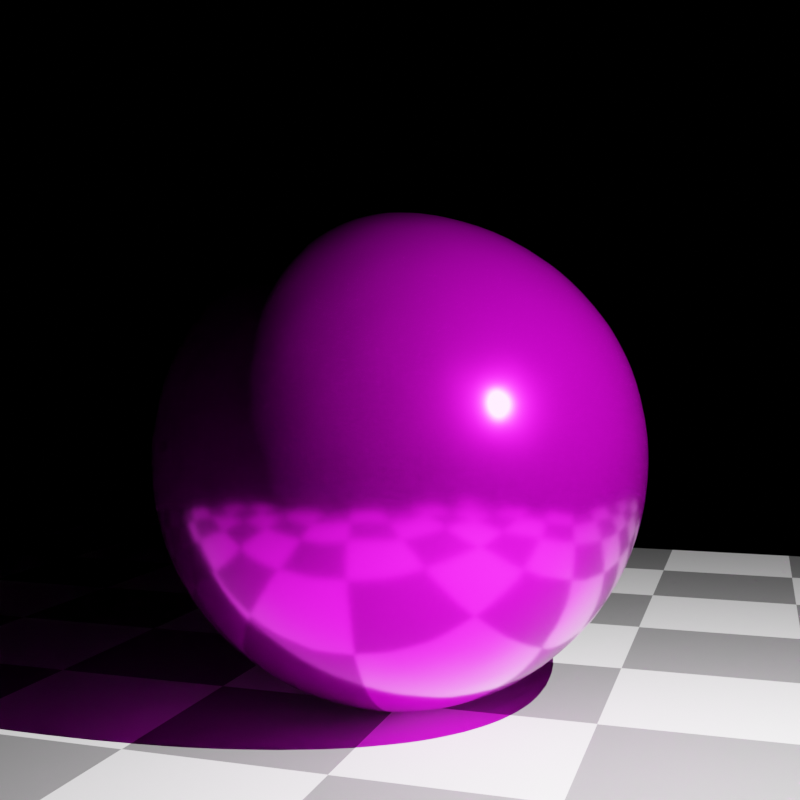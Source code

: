 # Source: bumpmap.blend  (saved by Blender 3.4.6; exported with 4.5.12 LTS)
import bpy
from mathutils import Matrix  # noqa: F401  (used for matrix-valued properties, if any)

bpy.ops.wm.read_factory_settings(use_empty=True)
scene = bpy.context.scene
scene.name = 'Scene'

# ---- collections
col_collection = bpy.data.collections.new('Collection'); scene.collection.children.link(col_collection)

# ---- images (referenced by path relative to the original .blend; pixels are not part of the script)
import os
ASSET_DIR = os.environ.get("B2B_ASSET_DIR", "")  # directory of the original .blend (textures are referenced by path, not embedded)
HERE = os.path.dirname(os.path.abspath(__file__))  # packed textures are extracted next to this script under _unpacked/

def load_image(name, relpath, width, height, colorspace="sRGB"):
    """Load a texture the original file referenced (path relative to the .blend, or extracted next to this script)."""
    p = next((c for c in (os.path.join(HERE, relpath), os.path.join(ASSET_DIR, relpath)) if relpath and os.path.exists(c)), "")
    if p:
        img = bpy.data.images.load(p, check_existing=True)
        img.name = name
    else:  # same state as the original file: an image datablock whose file is absent (Cycles renders it pink)
        img = bpy.data.images.new(name, width, height)
        img.source = "FILE"
        img.filepath = "//" + (relpath or name)
    img.colorspace_settings.name = colorspace
    return img
img_grid_weight_png = load_image('grid_weight.png', 'grid_weight.png', 1024, 1024, 'sRGB')

# ---- materials (node trees are filled in below, after node groups)
mat_ground = bpy.data.materials.new('Ground')
mat_material = bpy.data.materials.new('Material')

# ---- material node trees
mat_ground.use_nodes = True; mat_ground.node_tree.nodes.clear()
_N = mat_ground.node_tree.nodes; _L = mat_ground.node_tree.links
n0 = _N.new('ShaderNodeTexChecker'); n0.name = 'Checker Texture'; n0.location = (-187, 311)
n0.inputs[3].default_value = 10.0
n1 = _N.new('ShaderNodeBsdfDiffuse'); n1.name = 'Diffuse BSDF'; n1.location = (27, 306)
n2 = _N.new('ShaderNodeOutputMaterial'); n2.name = 'Material Output'; n2.location = (253, 299)
_L.new(n1.outputs[0], n2.inputs[0])
_L.new(n0.outputs[0], n1.inputs[0])
n2.is_active_output = True
mat_material.use_nodes = True; mat_material.node_tree.nodes.clear()
_N = mat_material.node_tree.nodes; _L = mat_material.node_tree.links
n0 = _N.new('ShaderNodeOutputMaterial'); n0.name = 'Material Output'; n0.location = (501, 169)
n1 = _N.new('ShaderNodeBsdfPrincipled'); n1.name = 'Principled BSDF'; n1.location = (144, 218)
n1.distribution = 'GGX'
n1.subsurface_method = 'RANDOM_WALK_SKIN'
n1.inputs[1].default_value = 0.95
n1.inputs[2].default_value = 0.16
n1.inputs[3].default_value = 1.45
n1.inputs[13].default_value = 1.0
n1.inputs[27].default_value = (0.0, 0.0, 0.0, 1.0)
n1.inputs[28].default_value = 1.0
n2 = _N.new('ShaderNodeMix'); n2.name = 'Mix'; n2.location = (-51, 296)
n2.data_type = 'RGBA'
n2.blend_type = 'LIGHTEN'
n2.inputs[0].default_value = 1.0
n2.inputs[7].default_value = (0.0, 0.002234, 0.5, 1.0)
n3 = _N.new('ShaderNodeTexImage'); n3.name = 'Image Texture.001'; n3.location = (-383, 219)
n3.image = img_grid_weight_png
n4 = _N.new('ShaderNodeTexCoord'); n4.name = 'Texture Coordinate'; n4.location = (-589, 198)
n5 = _N.new('ShaderNodeBump'); n5.name = 'Bump'; n5.location = (-52, 47)
n5.invert = True
n5.inputs[1].default_value = 1.0
n5.inputs[2].default_value = 1.0
_L.new(n1.outputs[0], n0.inputs[0])
_L.new(n2.outputs[2], n1.inputs[0])
_L.new(n4.outputs[2], n3.inputs[0])
_L.new(n3.outputs[0], n2.inputs[6])
_L.new(n3.outputs[0], n5.inputs[3])
_L.new(n5.outputs[0], n1.inputs[5])
n0.is_active_output = True

# ---- world
world_world = bpy.data.worlds.new('World'); scene.world = world_world
world_world.use_nodes = True; world_world.node_tree.nodes.clear()
_N = world_world.node_tree.nodes; _L = world_world.node_tree.links
n0 = _N.new('ShaderNodeOutputWorld'); n0.name = 'World Output'; n0.location = (300, 300)
n1 = _N.new('ShaderNodeBackground'); n1.name = 'Background'; n1.location = (10, 300)
n1.inputs[0].default_value = (0.0, 0.0, 0.0, 1.0)
_L.new(n1.outputs[0], n0.inputs[0])
n0.is_active_output = True
world_world.color = (0.05088, 0.05088, 0.05088)
world_world.use_sun_shadow = False
world_world.sun_shadow_jitter_overblur = 0.0

# ---- cameras
cam_camera = bpy.data.cameras.new('Camera')
cam_camera.clip_end = 100.0
cam_camera.ortho_scale = 7.314

# ---- lights
light_light = bpy.data.lights.new('Light', 'POINT')
light_light.transmission_factor = 0.0
light_light.energy = 1000.0
light_light.shadow_maximum_resolution = 0.006
light_light.use_absolute_resolution = True

# ---- meshes
me_groundplane = bpy.data.meshes.new('GroundPlane')
me_groundplane.from_pydata([(-1.0, -1.0, 0.0), (1.0, -1.0, 0.0), (-1.0, 1.0, 0.0), (1.0, 1.0, 0.0)], [], [(0, 1, 3, 2)])
_uv = me_groundplane.uv_layers.new(name='UVMap')
_uv.uv.foreach_set('vector', [0.0, 0.0, 1.0, 0.0, 1.0, 1.0, 0.0, 1.0])
me_groundplane.materials.append(mat_ground)
me_groundplane.update()
me_icospherehq = bpy.data.meshes.new('IcosphereHQ')
me_icospherehq.from_pydata([(0.0, 0.0, -1.0), (0.7236, -0.5257, -0.4472), (-0.2764, -0.8506, -0.4472), (-0.8944, 0.0, -0.4472), (-0.2764, 0.8506, -0.4472), (0.7236, 0.5257, -0.4472), (0.2764, -0.8506, 0.4472), (-0.7236, -0.5257, 0.4472), (-0.7236, 0.5257, 0.4472), (0.2764, 0.8506, 0.4472), (0.8944, 0.0, 0.4472), (0.0, 0.0, 1.0), (-0.2328, -0.7166, -0.6575), (-0.1625, -0.5, -0.8507), (-0.07761, -0.2389, -0.9679), (0.2032, -0.1476, -0.9679), (0.4253, -0.309, -0.8507), (0.6095, -0.4429, -0.6575), (0.5319, -0.6817, -0.5023), (0.2629, -0.809, -0.5257), (-0.02964, -0.8642, -0.5023), (0.8127, 0.2952, -0.5023), (0.8506, 0.0, -0.5257), (0.8127, -0.2952, -0.5023), (0.2032, 0.1476, -0.9679), (0.4253, 0.309, -0.8507), (0.6095, 0.4429, -0.6575), (-0.7534, 0.0, -0.6575), (-0.5257, 0.0, -0.8507), (-0.2511, 0.0, -0.9679), (-0.484, -0.7166, -0.5023), (-0.6882, -0.5, -0.5257), (-0.8311, -0.2389, -0.5023), (-0.2328, 0.7166, -0.6575), (-0.1625, 0.5, -0.8507), (-0.07761, 0.2389, -0.9679), (-0.8311, 0.2389, -0.5023), (-0.6882, 0.5, -0.5257), (-0.484, 0.7166, -0.5023), (-0.02964, 0.8642, -0.5023), (0.2629, 0.809, -0.5257), (0.5319, 0.6817, -0.5023), (0.9566, -0.1476, 0.2511), (0.9511, -0.309, -1.752e-08), (0.8607, -0.4429, -0.2512), (0.8607, 0.4429, -0.2512), (0.9511, 0.309, 1.752e-08), (0.9566, 0.1476, 0.2511), (0.1552, -0.9554, 0.2512), (0.0, -1.0, -1.752e-08), (-0.1552, -0.9554, -0.2512), (0.6872, -0.6817, -0.2512), (0.5878, -0.809, 1.752e-08), (0.436, -0.8642, 0.2512), (-0.8607, -0.4429, 0.2512), (-0.9511, -0.309, -1.752e-08), (-0.9566, -0.1476, -0.2511), (-0.436, -0.8642, -0.2512), (-0.5878, -0.809, 1.752e-08), (-0.6872, -0.6817, 0.2512), (-0.6872, 0.6817, 0.2512), (-0.5878, 0.809, -1.752e-08), (-0.436, 0.8642, -0.2512), (-0.9566, 0.1476, -0.2511), (-0.9511, 0.309, 1.752e-08), (-0.8607, 0.4429, 0.2512), (0.436, 0.8642, 0.2512), (0.5878, 0.809, -1.752e-08), (0.6872, 0.6817, -0.2512), (-0.1552, 0.9554, -0.2512), (0.0, 1.0, 1.752e-08), (0.1552, 0.9554, 0.2512), (0.8311, -0.2389, 0.5023), (0.6882, -0.5, 0.5257), (0.484, -0.7166, 0.5023), (0.02964, -0.8642, 0.5023), (-0.2629, -0.809, 0.5257), (-0.5319, -0.6817, 0.5023), (-0.8127, -0.2952, 0.5023), (-0.8506, 0.0, 0.5257), (-0.8127, 0.2952, 0.5023), (-0.5319, 0.6817, 0.5023), (-0.2629, 0.809, 0.5257), (0.02964, 0.8642, 0.5023), (0.484, 0.7166, 0.5023), (0.6882, 0.5, 0.5257), (0.8311, 0.2389, 0.5023), (0.07761, -0.2389, 0.9679), (0.1625, -0.5, 0.8507), (0.2328, -0.7166, 0.6575), (0.7534, 0.0, 0.6575), (0.5257, 0.0, 0.8507), (0.2511, 0.0, 0.9679), (-0.2032, -0.1476, 0.9679), (-0.4253, -0.309, 0.8507), (-0.6095, -0.4429, 0.6575), (-0.2032, 0.1476, 0.9679), (-0.4253, 0.309, 0.8507), (-0.6095, 0.4429, 0.6575), (0.07761, 0.2389, 0.9679), (0.1625, 0.5, 0.8507), (0.2328, 0.7166, 0.6575), (0.3618, 0.2629, 0.8944), (0.6382, 0.2629, 0.7236), (0.4472, 0.5257, 0.7236), (-0.1382, 0.4253, 0.8944), (-0.05279, 0.6882, 0.7236), (-0.3618, 0.5878, 0.7236), (-0.4472, 0.0, 0.8944), (-0.6708, 0.1625, 0.7236), (-0.6708, -0.1625, 0.7236), (-0.1382, -0.4253, 0.8944), (-0.3618, -0.5878, 0.7236), (-0.05279, -0.6882, 0.7236), (0.3618, -0.2629, 0.8944), (0.4472, -0.5257, 0.7236), (0.6382, -0.2629, 0.7236), (0.8618, 0.4253, 0.2764), (0.809, 0.5878, 0.0), (0.6708, 0.6882, 0.2764), (-0.1382, 0.9511, 0.2764), (-0.309, 0.9511, -4.92e-07), (-0.4472, 0.8506, 0.2764), (-0.9472, 0.1625, 0.2764), (-1.0, -3.608e-07, 6.232e-07), (-0.9472, -0.1625, 0.2764), (-0.4472, -0.8506, 0.2764), (-0.309, -0.9511, -7.872e-07), (-0.1382, -0.9511, 0.2764), (0.6708, -0.6882, 0.2764), (0.809, -0.5878, -1.902e-06), (0.8618, -0.4253, 0.2764), (0.309, 0.9511, -2.615e-14), (0.4472, 0.8506, -0.2764), (0.1382, 0.9511, -0.2764), (-0.809, 0.5878, -7.845e-14), (-0.6708, 0.6882, -0.2764), (-0.8618, 0.4253, -0.2764), (-0.809, -0.5878, 8.031e-14), (-0.8618, -0.4253, -0.2764), (-0.6708, -0.6882, -0.2764), (0.309, -0.9511, 2.802e-14), (0.1382, -0.9511, -0.2764), (0.4472, -0.8506, -0.2764), (1.0, 0.0, 0.0), (0.9472, -0.1625, -0.2764), (0.9472, 0.1625, -0.2764), (0.3618, 0.5878, -0.7236), (0.1382, 0.4253, -0.8944), (0.05279, 0.6882, -0.7236), (-0.4472, 0.5257, -0.7236), (-0.3618, 0.2629, -0.8944), (-0.6382, 0.2629, -0.7236), (-0.6382, -0.2629, -0.7236), (-0.3618, -0.2629, -0.8944), (-0.4472, -0.5257, -0.7236), (0.6708, 0.1625, -0.7236), (0.6708, -0.1625, -0.7236), (0.4472, -7.38e-07, -0.8944), (0.05279, -0.6882, -0.7236), (0.1382, -0.4253, -0.8944), (0.3618, -0.5878, -0.7236)], [], [(0, 15, 14), (1, 17, 23), (0, 14, 29), (0, 29, 35), (0, 35, 24), (1, 23, 44), (2, 20, 50), (3, 32, 56), (4, 38, 62), (5, 41, 68), (1, 44, 51), (2, 50, 57), (3, 56, 63), (4, 62, 69), (5, 68, 45), (6, 74, 89), (7, 77, 95), (8, 80, 98), (9, 83, 101), (10, 86, 90), (92, 99, 11), (91, 102, 92), (90, 103, 91), (92, 102, 99), (102, 100, 99), (91, 103, 102), (103, 104, 102), (102, 104, 100), (104, 101, 100), (90, 86, 103), (86, 85, 103), (103, 85, 104), (85, 84, 104), (104, 84, 101), (84, 9, 101), (99, 96, 11), (100, 105, 99), (101, 106, 100), (99, 105, 96), (105, 97, 96), (100, 106, 105), (106, 107, 105), (105, 107, 97), (107, 98, 97), (101, 83, 106), (83, 82, 106), (106, 82, 107), (82, 81, 107), (107, 81, 98), (81, 8, 98), (96, 93, 11), (97, 108, 96), (98, 109, 97), (96, 108, 93), (108, 94, 93), (97, 109, 108), (109, 110, 108), (108, 110, 94), (110, 95, 94), (98, 80, 109), (80, 79, 109), (109, 79, 110), (79, 78, 110), (110, 78, 95), (78, 7, 95), (93, 87, 11), (94, 111, 93), (95, 112, 94), (93, 111, 87), (111, 88, 87), (94, 112, 111), (112, 113, 111), (111, 113, 88), (113, 89, 88), (95, 77, 112), (77, 76, 112), (112, 76, 113), (76, 75, 113), (113, 75, 89), (75, 6, 89), (87, 92, 11), (88, 114, 87), (89, 115, 88), (87, 114, 92), (114, 91, 92), (88, 115, 114), (115, 116, 114), (114, 116, 91), (116, 90, 91), (89, 74, 115), (74, 73, 115), (115, 73, 116), (73, 72, 116), (116, 72, 90), (72, 10, 90), (47, 86, 10), (46, 117, 47), (45, 118, 46), (47, 117, 86), (117, 85, 86), (46, 118, 117), (118, 119, 117), (117, 119, 85), (119, 84, 85), (45, 68, 118), (68, 67, 118), (118, 67, 119), (67, 66, 119), (119, 66, 84), (66, 9, 84), (71, 83, 9), (70, 120, 71), (69, 121, 70), (71, 120, 83), (120, 82, 83), (70, 121, 120), (121, 122, 120), (120, 122, 82), (122, 81, 82), (69, 62, 121), (62, 61, 121), (121, 61, 122), (61, 60, 122), (122, 60, 81), (60, 8, 81), (65, 80, 8), (64, 123, 65), (63, 124, 64), (65, 123, 80), (123, 79, 80), (64, 124, 123), (124, 125, 123), (123, 125, 79), (125, 78, 79), (63, 56, 124), (56, 55, 124), (124, 55, 125), (55, 54, 125), (125, 54, 78), (54, 7, 78), (59, 77, 7), (58, 126, 59), (57, 127, 58), (59, 126, 77), (126, 76, 77), (58, 127, 126), (127, 128, 126), (126, 128, 76), (128, 75, 76), (57, 50, 127), (50, 49, 127), (127, 49, 128), (49, 48, 128), (128, 48, 75), (48, 6, 75), (53, 74, 6), (52, 129, 53), (51, 130, 52), (53, 129, 74), (129, 73, 74), (52, 130, 129), (130, 131, 129), (129, 131, 73), (131, 72, 73), (51, 44, 130), (44, 43, 130), (130, 43, 131), (43, 42, 131), (131, 42, 72), (42, 10, 72), (66, 71, 9), (67, 132, 66), (68, 133, 67), (66, 132, 71), (132, 70, 71), (67, 133, 132), (133, 134, 132), (132, 134, 70), (134, 69, 70), (68, 41, 133), (41, 40, 133), (133, 40, 134), (40, 39, 134), (134, 39, 69), (39, 4, 69), (60, 65, 8), (61, 135, 60), (62, 136, 61), (60, 135, 65), (135, 64, 65), (61, 136, 135), (136, 137, 135), (135, 137, 64), (137, 63, 64), (62, 38, 136), (38, 37, 136), (136, 37, 137), (37, 36, 137), (137, 36, 63), (36, 3, 63), (54, 59, 7), (55, 138, 54), (56, 139, 55), (54, 138, 59), (138, 58, 59), (55, 139, 138), (139, 140, 138), (138, 140, 58), (140, 57, 58), (56, 32, 139), (32, 31, 139), (139, 31, 140), (31, 30, 140), (140, 30, 57), (30, 2, 57), (48, 53, 6), (49, 141, 48), (50, 142, 49), (48, 141, 53), (141, 52, 53), (49, 142, 141), (142, 143, 141), (141, 143, 52), (143, 51, 52), (50, 20, 142), (20, 19, 142), (142, 19, 143), (19, 18, 143), (143, 18, 51), (18, 1, 51), (42, 47, 10), (43, 144, 42), (44, 145, 43), (42, 144, 47), (144, 46, 47), (43, 145, 144), (145, 146, 144), (144, 146, 46), (146, 45, 46), (44, 23, 145), (23, 22, 145), (145, 22, 146), (22, 21, 146), (146, 21, 45), (21, 5, 45), (26, 41, 5), (25, 147, 26), (24, 148, 25), (26, 147, 41), (147, 40, 41), (25, 148, 147), (148, 149, 147), (147, 149, 40), (149, 39, 40), (24, 35, 148), (35, 34, 148), (148, 34, 149), (34, 33, 149), (149, 33, 39), (33, 4, 39), (33, 38, 4), (34, 150, 33), (35, 151, 34), (33, 150, 38), (150, 37, 38), (34, 151, 150), (151, 152, 150), (150, 152, 37), (152, 36, 37), (35, 29, 151), (29, 28, 151), (151, 28, 152), (28, 27, 152), (152, 27, 36), (27, 3, 36), (27, 32, 3), (28, 153, 27), (29, 154, 28), (27, 153, 32), (153, 31, 32), (28, 154, 153), (154, 155, 153), (153, 155, 31), (155, 30, 31), (29, 14, 154), (14, 13, 154), (154, 13, 155), (13, 12, 155), (155, 12, 30), (12, 2, 30), (21, 26, 5), (22, 156, 21), (23, 157, 22), (21, 156, 26), (156, 25, 26), (22, 157, 156), (157, 158, 156), (156, 158, 25), (158, 24, 25), (23, 17, 157), (17, 16, 157), (157, 16, 158), (16, 15, 158), (158, 15, 24), (15, 0, 24), (12, 20, 2), (13, 159, 12), (14, 160, 13), (12, 159, 20), (159, 19, 20), (13, 160, 159), (160, 161, 159), (159, 161, 19), (161, 18, 19), (14, 15, 160), (15, 16, 160), (160, 16, 161), (16, 17, 161), (161, 17, 18), (17, 1, 18)])
me_icospherehq.polygons.foreach_set('use_smooth', [True] * 320)
_uv = me_icospherehq.uv_layers.new(name='UVMap')
_uv.uv.foreach_set('vector', [0.9953, 0.1471, 1.029, 0.06904, 1.084, 0.1566, 0.4532, 0.2086, 0.4399, 0.1289, 0.5204, 0.1865, 0.9953, 0.1471, 1.084, 0.1566, 1.022, 0.2225, 0.9953, 0.1471, 1.022, 0.2225, 0.9476, 0.2106, 0.9953, 0.1471, 0.9476, 0.2106, 0.9002, 0.1287, 0.4532, 0.2086, 0.5204, 0.1865, 0.4899, 0.2721, 0.2289, 0.35, 0.2629, 0.2932, 0.2681, 0.387, 0.0588, 0.487, 0.09447, 0.4482, 0.08854, 0.5418, 0.8824, 0.4603, 0.9231, 0.4629, 0.8942, 0.5376, 0.7096, 0.2995, 0.7566, 0.3217, 0.7148, 0.3798, 0.4532, 0.2086, 0.4899, 0.2721, 0.4284, 0.2819, 0.2289, 0.35, 0.2681, 0.387, 0.2244, 0.4304, 0.0588, 0.487, 0.08854, 0.5418, 0.04168, 0.5602, 0.8824, 0.4603, 0.8942, 0.5376, 0.8494, 0.5072, 0.7096, 0.2995, 0.7148, 0.3798, 0.6676, 0.3389, 0.3824, 0.5397, 0.4231, 0.5371, 0.3963, 0.6159, 0.2096, 0.7005, 0.2566, 0.6783, 0.239, 0.7688, 0.9532, 0.7914, 1.02, 0.8135, 0.9399, 0.8711, 0.7289, 0.65, 0.7629, 0.7068, 0.7031, 0.7185, 0.5588, 0.513, 0.5945, 0.5518, 0.5507, 0.5923, 0.5224, 0.7775, 0.5836, 0.8434, 0.4953, 0.8529, 0.5393, 0.6854, 0.5891, 0.7495, 0.5224, 0.7775, 0.5507, 0.5923, 0.5924, 0.6458, 0.5393, 0.6854, 0.5224, 0.7775, 0.5891, 0.7495, 0.5836, 0.8434, 0.5891, 0.7495, 0.6585, 0.7914, 0.5836, 0.8434, 0.5393, 0.6854, 0.5924, 0.6458, 0.5891, 0.7495, 0.5924, 0.6458, 0.6462, 0.693, 0.5891, 0.7495, 0.5891, 0.7495, 0.6462, 0.693, 0.6585, 0.7914, 0.6462, 0.693, 0.7031, 0.7185, 0.6585, 0.7914, 0.5507, 0.5923, 0.5945, 0.5518, 0.5924, 0.6458, 0.5945, 0.5518, 0.6384, 0.594, 0.5924, 0.6458, 0.5924, 0.6458, 0.6384, 0.594, 0.6462, 0.693, 0.6384, 0.594, 0.6858, 0.6289, 0.6462, 0.693, 0.6462, 0.693, 0.6858, 0.6289, 0.7031, 0.7185, 0.6858, 0.6289, 0.7289, 0.65, 0.7031, 0.7185, 0.5836, 0.8434, 0.5286, 0.931, 0.4953, 0.8529, 0.6585, 0.7914, 0.6877, 0.8877, 0.5836, 0.8434, 0.7031, 0.7185, 0.7419, 0.7963, 0.6585, 0.7914, 0.5836, 0.8434, 0.6877, 0.8877, 0.5286, 0.931, 0.6877, 0.8877, 0.8613, 0.9599, 0.5286, 0.931, 0.6585, 0.7914, 0.7419, 0.7963, 0.6877, 0.8877, 0.7419, 0.7963, 0.8229, 0.8615, 0.6877, 0.8877, 0.6877, 0.8877, 0.8229, 0.8615, 0.8613, 0.9599, 0.8229, 0.8615, 0.9399, 0.8711, 0.8613, 0.9599, 0.7031, 0.7185, 0.7629, 0.7068, 0.7419, 0.7963, 0.7629, 0.7068, 0.8158, 0.7618, 0.7419, 0.7963, 0.7419, 0.7963, 0.8158, 0.7618, 0.8229, 0.8615, 0.8158, 0.7618, 0.8864, 0.7927, 0.8229, 0.8615, 0.8229, 0.8615, 0.8864, 0.7927, 0.9399, 0.8711, 0.8864, 0.7927, 0.9532, 0.7914, 0.9399, 0.8711, 0.5286, 0.931, 0.4002, 0.8713, 0.4953, 0.8529, 0.8613, 0.9599, 1.276, 0.9366, 0.5286, 0.931, 0.9399, 0.8711, 1.071, 0.8975, 0.8613, 0.9599, 0.5286, 0.931, 0.2763, 0.9366, 0.4002, 0.8713, 0.2763, 0.9366, 0.2972, 0.8374, 0.4002, 0.8713, 0.8613, 0.9599, 1.071, 0.8975, 1.276, 0.9366, 0.07099, 0.8975, 0.1911, 0.8463, 0.2763, 0.9366, 0.2763, 0.9366, 0.1911, 0.8463, 0.2972, 0.8374, 0.1911, 0.8463, 0.239, 0.7688, 0.2972, 0.8374, 0.9399, 0.8711, 1.02, 0.8135, 1.071, 0.8975, 0.02039, 0.8135, 0.1044, 0.8018, 0.07099, 0.8975, 0.07099, 0.8975, 0.1044, 0.8018, 0.1911, 0.8463, 0.1044, 0.8018, 0.17, 0.7554, 0.1911, 0.8463, 0.1911, 0.8463, 0.17, 0.7554, 0.239, 0.7688, 0.17, 0.7554, 0.2096, 0.7005, 0.239, 0.7688, 0.4002, 0.8713, 0.4476, 0.7894, 0.4953, 0.8529, 0.2972, 0.8374, 0.372, 0.7816, 0.4002, 0.8713, 0.239, 0.7688, 0.3028, 0.7377, 0.2972, 0.8374, 0.4002, 0.8713, 0.372, 0.7816, 0.4476, 0.7894, 0.372, 0.7816, 0.4166, 0.7045, 0.4476, 0.7894, 0.2972, 0.8374, 0.3028, 0.7377, 0.372, 0.7816, 0.3028, 0.7377, 0.3576, 0.6799, 0.372, 0.7816, 0.372, 0.7816, 0.3576, 0.6799, 0.4166, 0.7045, 0.3576, 0.6799, 0.3963, 0.6159, 0.4166, 0.7045, 0.239, 0.7688, 0.2566, 0.6783, 0.3028, 0.7377, 0.2566, 0.6783, 0.3058, 0.6378, 0.3028, 0.7377, 0.3028, 0.7377, 0.3058, 0.6378, 0.3576, 0.6799, 0.3058, 0.6378, 0.3489, 0.5871, 0.3576, 0.6799, 0.3576, 0.6799, 0.3489, 0.5871, 0.3963, 0.6159, 0.3489, 0.5871, 0.3824, 0.5397, 0.3963, 0.6159, 0.4476, 0.7894, 0.5224, 0.7775, 0.4953, 0.8529, 0.4166, 0.7045, 0.4793, 0.7065, 0.4476, 0.7894, 0.3963, 0.6159, 0.4467, 0.6193, 0.4166, 0.7045, 0.4476, 0.7894, 0.4793, 0.7065, 0.5224, 0.7775, 0.4793, 0.7065, 0.5393, 0.6854, 0.5224, 0.7775, 0.4166, 0.7045, 0.4467, 0.6193, 0.4793, 0.7065, 0.4467, 0.6193, 0.5021, 0.6106, 0.4793, 0.7065, 0.4793, 0.7065, 0.5021, 0.6106, 0.5393, 0.6854, 0.5021, 0.6106, 0.5507, 0.5923, 0.5393, 0.6854, 0.3963, 0.6159, 0.4231, 0.5371, 0.4467, 0.6193, 0.4231, 0.5371, 0.4709, 0.531, 0.4467, 0.6193, 0.4467, 0.6193, 0.4709, 0.531, 0.5021, 0.6106, 0.4709, 0.531, 0.5186, 0.5221, 0.5021, 0.6106, 0.5021, 0.6106, 0.5186, 0.5221, 0.5507, 0.5923, 0.5186, 0.5221, 0.5588, 0.513, 0.5507, 0.5923, 0.5885, 0.4582, 0.5945, 0.5518, 0.5588, 0.513, 0.6256, 0.3956, 0.632, 0.4948, 0.5885, 0.4582, 0.6676, 0.3389, 0.6739, 0.4323, 0.6256, 0.3956, 0.5885, 0.4582, 0.632, 0.4948, 0.5945, 0.5518, 0.632, 0.4948, 0.6384, 0.594, 0.5945, 0.5518, 0.6256, 0.3956, 0.6739, 0.4323, 0.632, 0.4948, 0.6739, 0.4323, 0.6799, 0.5355, 0.632, 0.4948, 0.632, 0.4948, 0.6799, 0.5355, 0.6384, 0.594, 0.6799, 0.5355, 0.6858, 0.6289, 0.6384, 0.594, 0.6676, 0.3389, 0.7148, 0.3798, 0.6739, 0.4323, 0.7148, 0.3798, 0.7197, 0.4747, 0.6739, 0.4323, 0.6739, 0.4323, 0.7197, 0.4747, 0.6799, 0.5355, 0.7197, 0.4747, 0.7244, 0.5696, 0.6799, 0.5355, 0.6799, 0.5355, 0.7244, 0.5696, 0.6858, 0.6289, 0.7244, 0.5696, 0.7289, 0.65, 0.6858, 0.6289, 0.7681, 0.613, 0.7629, 0.7068, 0.7289, 0.65, 0.8101, 0.562, 0.8124, 0.6619, 0.7681, 0.613, 0.8494, 0.5072, 0.858, 0.5998, 0.8101, 0.562, 0.7681, 0.613, 0.8124, 0.6619, 0.7629, 0.7068, 0.8124, 0.6619, 0.8158, 0.7618, 0.7629, 0.7068, 0.8101, 0.562, 0.858, 0.5998, 0.8124, 0.6619, 0.858, 0.5998, 0.8697, 0.7016, 0.8124, 0.6619, 0.8124, 0.6619, 0.8697, 0.7016, 0.8158, 0.7618, 0.8697, 0.7016, 0.8864, 0.7927, 0.8158, 0.7618, 0.8494, 0.5072, 0.8942, 0.5376, 0.858, 0.5998, 0.8942, 0.5376, 0.9092, 0.6285, 0.858, 0.5998, 0.858, 0.5998, 0.9092, 0.6285, 0.8697, 0.7016, 0.9092, 0.6285, 0.9284, 0.7181, 0.8697, 0.7016, 0.8697, 0.7016, 0.9284, 0.7181, 0.8864, 0.7927, 0.9284, 0.7181, 0.9532, 0.7914, 0.8864, 0.7927, 0.9899, 0.7279, 1.02, 0.8135, 0.9532, 0.7914, 1.019, 0.6457, 1.053, 0.7292, 0.9899, 0.7279, 0.04168, 0.5602, 0.07389, 0.6316, 0.01923, 0.6457, 0.9899, 0.7279, 1.053, 0.7292, 1.02, 0.8135, 0.05258, 0.7292, 0.1044, 0.8018, 0.02039, 0.8135, 0.01923, 0.6457, 0.07389, 0.6316, 0.05258, 0.7292, 0.07389, 0.6316, 0.1175, 0.7034, 0.05258, 0.7292, 0.05258, 0.7292, 0.1175, 0.7034, 0.1044, 0.8018, 0.1175, 0.7034, 0.17, 0.7554, 0.1044, 0.8018, 0.04168, 0.5602, 0.08854, 0.5418, 0.07389, 0.6316, 0.08854, 0.5418, 0.1256, 0.6044, 0.07389, 0.6316, 0.07389, 0.6316, 0.1256, 0.6044, 0.1175, 0.7034, 0.1256, 0.6044, 0.1676, 0.6611, 0.1175, 0.7034, 0.1175, 0.7034, 0.1676, 0.6611, 0.17, 0.7554, 0.1676, 0.6611, 0.2096, 0.7005, 0.17, 0.7554, 0.2148, 0.6202, 0.2566, 0.6783, 0.2096, 0.7005, 0.2197, 0.5253, 0.2607, 0.5845, 0.2148, 0.6202, 0.2244, 0.4304, 0.2645, 0.4809, 0.2197, 0.5253, 0.2148, 0.6202, 0.2607, 0.5845, 0.2566, 0.6783, 0.2607, 0.5845, 0.3058, 0.6378, 0.2566, 0.6783, 0.2197, 0.5253, 0.2645, 0.4809, 0.2607, 0.5845, 0.2645, 0.4809, 0.308, 0.5379, 0.2607, 0.5845, 0.2607, 0.5845, 0.308, 0.5379, 0.3058, 0.6378, 0.308, 0.5379, 0.3489, 0.5871, 0.3058, 0.6378, 0.2244, 0.4304, 0.2681, 0.387, 0.2645, 0.4809, 0.2681, 0.387, 0.3101, 0.438, 0.2645, 0.4809, 0.2645, 0.4809, 0.3101, 0.438, 0.308, 0.5379, 0.3101, 0.438, 0.3494, 0.4928, 0.308, 0.5379, 0.308, 0.5379, 0.3494, 0.4928, 0.3489, 0.5871, 0.3494, 0.4928, 0.3824, 0.5397, 0.3489, 0.5871, 0.3942, 0.4624, 0.4231, 0.5371, 0.3824, 0.5397, 0.4092, 0.3715, 0.4413, 0.4503, 0.3942, 0.4624, 0.4284, 0.2819, 0.4635, 0.3554, 0.4092, 0.3715, 0.3942, 0.4624, 0.4413, 0.4503, 0.4231, 0.5371, 0.4413, 0.4503, 0.4709, 0.531, 0.4231, 0.5371, 0.4092, 0.3715, 0.4635, 0.3554, 0.4413, 0.4503, 0.4635, 0.3554, 0.4938, 0.442, 0.4413, 0.4503, 0.4413, 0.4503, 0.4938, 0.442, 0.4709, 0.531, 0.4938, 0.442, 0.5186, 0.5221, 0.4709, 0.531, 0.4284, 0.2819, 0.4899, 0.2721, 0.4635, 0.3554, 0.4899, 0.2721, 0.5192, 0.3543, 0.4635, 0.3554, 0.4635, 0.3554, 0.5192, 0.3543, 0.4938, 0.442, 0.5192, 0.3543, 0.5417, 0.4398, 0.4938, 0.442, 0.4938, 0.442, 0.5417, 0.4398, 0.5186, 0.5221, 0.5417, 0.4398, 0.5588, 0.513, 0.5186, 0.5221, 0.7244, 0.5696, 0.7681, 0.613, 0.7289, 0.65, 0.7197, 0.4747, 0.7645, 0.5191, 0.7244, 0.5696, 0.7148, 0.3798, 0.7607, 0.4155, 0.7197, 0.4747, 0.7244, 0.5696, 0.7645, 0.5191, 0.7681, 0.613, 0.7645, 0.5191, 0.8101, 0.562, 0.7681, 0.613, 0.7197, 0.4747, 0.7607, 0.4155, 0.7645, 0.5191, 0.7607, 0.4155, 0.808, 0.4621, 0.7645, 0.5191, 0.7645, 0.5191, 0.808, 0.4621, 0.8101, 0.562, 0.808, 0.4621, 0.8494, 0.5072, 0.8101, 0.562, 0.7148, 0.3798, 0.7566, 0.3217, 0.7607, 0.4155, 0.7566, 0.3217, 0.8058, 0.3622, 0.7607, 0.4155, 0.7607, 0.4155, 0.8058, 0.3622, 0.808, 0.4621, 0.8058, 0.3622, 0.8489, 0.4129, 0.808, 0.4621, 0.808, 0.4621, 0.8489, 0.4129, 0.8494, 0.5072, 0.8489, 0.4129, 0.8824, 0.4603, 0.8494, 0.5072, 0.9284, 0.7181, 0.9899, 0.7279, 0.9532, 0.7914, 0.9092, 0.6285, 0.9635, 0.6446, 0.9284, 0.7181, 0.8942, 0.5376, 0.9413, 0.5497, 0.9092, 0.6285, 0.9284, 0.7181, 0.9635, 0.6446, 0.9899, 0.7279, 0.9635, 0.6446, 1.019, 0.6457, 0.9899, 0.7279, 0.9092, 0.6285, 0.9413, 0.5497, 0.9635, 0.6446, 0.9413, 0.5497, 0.9938, 0.558, 0.9635, 0.6446, 0.9635, 0.6446, 0.9938, 0.558, 1.019, 0.6457, 0.9938, 0.558, 1.042, 0.5602, 1.019, 0.6457, 0.8942, 0.5376, 0.9231, 0.4629, 0.9413, 0.5497, 0.9231, 0.4629, 0.9709, 0.469, 0.9413, 0.5497, 0.9413, 0.5497, 0.9709, 0.469, 0.9938, 0.558, 0.9709, 0.469, 1.019, 0.4779, 0.9938, 0.558, 0.9938, 0.558, 1.019, 0.4779, 1.042, 0.5602, 0.01859, 0.4779, 0.0588, 0.487, 0.04168, 0.5602, 0.1676, 0.6611, 0.2148, 0.6202, 0.2096, 0.7005, 0.1256, 0.6044, 0.1739, 0.5677, 0.1676, 0.6611, 0.08854, 0.5418, 0.132, 0.5052, 0.1256, 0.6044, 0.1676, 0.6611, 0.1739, 0.5677, 0.2148, 0.6202, 0.1739, 0.5677, 0.2197, 0.5253, 0.2148, 0.6202, 0.1256, 0.6044, 0.132, 0.5052, 0.1739, 0.5677, 0.132, 0.5052, 0.1799, 0.4645, 0.1739, 0.5677, 0.1739, 0.5677, 0.1799, 0.4645, 0.2197, 0.5253, 0.1799, 0.4645, 0.2244, 0.4304, 0.2197, 0.5253, 0.08854, 0.5418, 0.09447, 0.4482, 0.132, 0.5052, 0.09447, 0.4482, 0.1384, 0.406, 0.132, 0.5052, 0.132, 0.5052, 0.1384, 0.406, 0.1799, 0.4645, 0.1384, 0.406, 0.1858, 0.3711, 0.1799, 0.4645, 0.1799, 0.4645, 0.1858, 0.3711, 0.2244, 0.4304, 0.1858, 0.3711, 0.2289, 0.35, 0.2244, 0.4304, 0.3494, 0.4928, 0.3942, 0.4624, 0.3824, 0.5397, 0.3101, 0.438, 0.358, 0.4002, 0.3494, 0.4928, 0.2681, 0.387, 0.3124, 0.3381, 0.3101, 0.438, 0.3494, 0.4928, 0.358, 0.4002, 0.3942, 0.4624, 0.358, 0.4002, 0.4092, 0.3715, 0.3942, 0.4624, 0.3101, 0.438, 0.3124, 0.3381, 0.358, 0.4002, 0.3124, 0.3381, 0.3697, 0.2984, 0.358, 0.4002, 0.358, 0.4002, 0.3697, 0.2984, 0.4092, 0.3715, 0.3697, 0.2984, 0.4284, 0.2819, 0.4092, 0.3715, 0.2681, 0.387, 0.2629, 0.2932, 0.3124, 0.3381, 0.2629, 0.2932, 0.3158, 0.2382, 0.3124, 0.3381, 0.3124, 0.3381, 0.3158, 0.2382, 0.3697, 0.2984, 0.3158, 0.2382, 0.3864, 0.2073, 0.3697, 0.2984, 0.3697, 0.2984, 0.3864, 0.2073, 0.4284, 0.2819, 0.3864, 0.2073, 0.4532, 0.2086, 0.4284, 0.2819, 0.5417, 0.4398, 0.5885, 0.4582, 0.5588, 0.513, 0.5192, 0.3543, 0.5739, 0.3684, 0.5417, 0.4398, 0.4899, 0.2721, 0.5526, 0.2708, 0.5192, 0.3543, 0.5417, 0.4398, 0.5739, 0.3684, 0.5885, 0.4582, 0.5739, 0.3684, 0.6256, 0.3956, 0.5885, 0.4582, 0.5192, 0.3543, 0.5526, 0.2708, 0.5739, 0.3684, 0.5526, 0.2708, 0.6175, 0.2966, 0.5739, 0.3684, 0.5739, 0.3684, 0.6175, 0.2966, 0.6256, 0.3956, 0.6175, 0.2966, 0.6676, 0.3389, 0.6256, 0.3956, 0.4899, 0.2721, 0.5204, 0.1865, 0.5526, 0.2708, 0.5204, 0.1865, 0.6044, 0.1982, 0.5526, 0.2708, 0.5526, 0.2708, 0.6044, 0.1982, 0.6175, 0.2966, 0.6044, 0.1982, 0.67, 0.2446, 0.6175, 0.2966, 0.6175, 0.2966, 0.67, 0.2446, 0.6676, 0.3389, 0.67, 0.2446, 0.7096, 0.2995, 0.6676, 0.3389, 0.739, 0.2312, 0.7566, 0.3217, 0.7096, 0.2995, 0.7972, 0.1626, 0.8028, 0.2623, 0.739, 0.2312, 0.9002, 0.1287, 0.872, 0.2184, 0.7972, 0.1626, 0.739, 0.2312, 0.8028, 0.2623, 0.7566, 0.3217, 0.8028, 0.2623, 0.8058, 0.3622, 0.7566, 0.3217, 0.7972, 0.1626, 0.872, 0.2184, 0.8028, 0.2623, 0.872, 0.2184, 0.8576, 0.3201, 0.8028, 0.2623, 0.8028, 0.2623, 0.8576, 0.3201, 0.8058, 0.3622, 0.8576, 0.3201, 0.8489, 0.4129, 0.8058, 0.3622, 0.9002, 0.1287, 0.9476, 0.2106, 0.872, 0.2184, 0.9476, 0.2106, 0.9166, 0.2955, 0.872, 0.2184, 0.872, 0.2184, 0.9166, 0.2955, 0.8576, 0.3201, 0.9166, 0.2955, 0.8963, 0.3841, 0.8576, 0.3201, 0.8576, 0.3201, 0.8963, 0.3841, 0.8489, 0.4129, 0.8963, 0.3841, 0.8824, 0.4603, 0.8489, 0.4129, 0.8963, 0.3841, 0.9231, 0.4629, 0.8824, 0.4603, 0.9166, 0.2955, 0.9467, 0.3807, 0.8963, 0.3841, 0.9476, 0.2106, 0.9793, 0.2935, 0.9166, 0.2955, 0.8963, 0.3841, 0.9467, 0.3807, 0.9231, 0.4629, 0.9467, 0.3807, 0.9709, 0.469, 0.9231, 0.4629, 0.9166, 0.2955, 0.9793, 0.2935, 0.9467, 0.3807, 0.9793, 0.2935, 1.002, 0.3894, 0.9467, 0.3807, 0.9467, 0.3807, 1.002, 0.3894, 0.9709, 0.469, 1.002, 0.3894, 1.019, 0.4779, 0.9709, 0.469, 0.9476, 0.2106, 1.022, 0.2225, 0.9793, 0.2935, 1.022, 0.2225, 1.039, 0.3146, 0.9793, 0.2935, 0.9793, 0.2935, 1.039, 0.3146, 1.002, 0.3894, 0.03933, 0.3146, 0.05071, 0.4077, 0.002091, 0.3894, 0.002091, 0.3894, 0.05071, 0.4077, 0.01859, 0.4779, 0.05071, 0.4077, 0.0588, 0.487, 0.01859, 0.4779, 0.05071, 0.4077, 0.09447, 0.4482, 0.0588, 0.487, 0.03933, 0.3146, 0.09237, 0.3542, 0.05071, 0.4077, 0.02237, 0.2225, 0.08915, 0.2505, 0.03933, 0.3146, 0.05071, 0.4077, 0.09237, 0.3542, 0.09447, 0.4482, 0.09237, 0.3542, 0.1384, 0.406, 0.09447, 0.4482, 0.03933, 0.3146, 0.08915, 0.2505, 0.09237, 0.3542, 0.08915, 0.2505, 0.1462, 0.307, 0.09237, 0.3542, 0.09237, 0.3542, 0.1462, 0.307, 0.1384, 0.406, 0.1462, 0.307, 0.1858, 0.3711, 0.1384, 0.406, 0.02237, 0.2225, 0.08359, 0.1566, 0.08915, 0.2505, 0.08359, 0.1566, 0.1585, 0.2086, 0.08915, 0.2505, 0.08915, 0.2505, 0.1585, 0.2086, 0.1462, 0.307, 0.1585, 0.2086, 0.2031, 0.2815, 0.1462, 0.307, 0.1462, 0.307, 0.2031, 0.2815, 0.1858, 0.3711, 0.2031, 0.2815, 0.2289, 0.35, 0.1858, 0.3711, 0.67, 0.2446, 0.739, 0.2312, 0.7096, 0.2995, 0.6044, 0.1982, 0.6911, 0.1537, 0.67, 0.2446, 0.5204, 0.1865, 0.571, 0.1025, 0.6044, 0.1982, 0.67, 0.2446, 0.6911, 0.1537, 0.739, 0.2312, 0.6911, 0.1537, 0.7972, 0.1626, 0.739, 0.2312, 0.6044, 0.1982, 0.571, 0.1025, 0.6911, 0.1537, 0.571, 0.1025, 0.7763, 0.06342, 0.6911, 0.1537, 0.6911, 0.1537, 0.7763, 0.06342, 0.7972, 0.1626, 0.7763, 0.06342, 0.9002, 0.1287, 0.7972, 0.1626, 0.5204, 0.1865, 0.4399, 0.1289, 0.571, 0.1025, 0.4399, 0.1289, 0.3613, 0.04008, 0.571, 0.1025, 0.571, 0.1025, 0.3613, 0.04008, 0.7763, 0.06342, 0.3613, 0.04008, 1.029, 0.06904, 0.7763, 0.06342, 0.7763, 0.06342, 1.029, 0.06904, 0.9002, 0.1287, 1.029, 0.06904, 0.9953, 0.1471, 0.9002, 0.1287, 0.2031, 0.2815, 0.2629, 0.2932, 0.2289, 0.35, 0.1585, 0.2086, 0.2419, 0.2037, 0.2031, 0.2815, 0.08359, 0.1566, 0.1877, 0.1123, 0.1585, 0.2086, 0.2031, 0.2815, 0.2419, 0.2037, 0.2629, 0.2932, 0.2419, 0.2037, 0.3158, 0.2382, 0.2629, 0.2932, 0.1585, 0.2086, 0.1877, 0.1123, 0.2419, 0.2037, 0.1877, 0.1123, 0.3229, 0.1385, 0.2419, 0.2037, 0.2419, 0.2037, 0.3229, 0.1385, 0.3158, 0.2382, 0.3229, 0.1385, 0.3864, 0.2073, 0.3158, 0.2382, 0.08359, 0.1566, 0.02861, 0.06904, 0.1877, 0.1123, 0.02861, 0.06904, 0.3613, 0.04008, 0.1877, 0.1123, 0.1877, 0.1123, 0.3613, 0.04008, 0.3229, 0.1385, 0.3613, 0.04008, 0.4399, 0.1289, 0.3229, 0.1385, 0.3229, 0.1385, 0.4399, 0.1289, 0.3864, 0.2073, 0.4399, 0.1289, 0.4532, 0.2086, 0.3864, 0.2073])
me_icospherehq.materials.append(mat_material)
me_icospherehq.update()

# ---- objects
ob_light = bpy.data.objects.new('Light', light_light)
ob_camera = bpy.data.objects.new('Camera', cam_camera)
ob_groundplane = bpy.data.objects.new('GroundPlane', me_groundplane)
ob_icospherehq = bpy.data.objects.new('IcosphereHQ', me_icospherehq)

# ---- transforms, parenting, visibility, modifiers, constraints
ob_light.location = (1.7, -1.225, 1.834)
ob_light.lock_rotations_4d = False
ob_light.empty_display_type = 'ARROWS'
ob_light.color = (0.0, 0.0, 0.0, 0.0)
ob_light.lineart.crease_threshold = 0.0
ob_camera.location = (1.369, -4.263, 1.429)
ob_camera.rotation_euler = (1.529, 2.349e-07, 0.3107)
ob_camera.lock_rotations_4d = False
ob_camera.empty_display_type = 'ARROWS'
ob_camera.color = (0.0, 0.0, 0.0, 0.0)
ob_camera.display_type = 'WIRE'
ob_camera.lineart.crease_threshold = 0.0
ob_groundplane.location = (0.0, 0.0, 0.0)
ob_groundplane.scale = (4.0, 4.0, 4.0)
ob_icospherehq.location = (0.0, 0.0, 1.0)
_m = ob_icospherehq.modifiers.new('Subdivision', 'SUBSURF')

# ---- collection membership
col_collection.objects.link(ob_light)
col_collection.objects.link(ob_camera)
col_collection.objects.link(ob_groundplane)
col_collection.objects.link(ob_icospherehq)

# ---- scene / render settings (as saved in the file)
scene.camera = ob_camera
scene.frame_start = 1; scene.frame_end = 250; scene.frame_set(2)
scene.render.engine = 'CYCLES'
scene.render.resolution_x = 256
scene.render.resolution_y = 256
scene.cycles.use_denoising = False
scene.cycles.samples = 8192
scene.cycles.sampling_pattern = 'TABULATED_SOBOL'
scene.cycles.use_adaptive_sampling = False
scene.cycles.use_light_tree = False
scene.cycles.blur_glossy = 0.0
scene.cycles.max_bounces = 32
scene.cycles.diffuse_bounces = 32
scene.cycles.glossy_bounces = 32
scene.cycles.transmission_bounces = 32
scene.cycles.volume_bounces = 32
scene.cycles.transparent_max_bounces = 32
scene.cycles.sample_clamp_direct = 100.0
scene.cycles.sample_clamp_indirect = 100.0
scene.view_settings.view_transform = 'Filmic'
bpy.context.view_layer.update()
